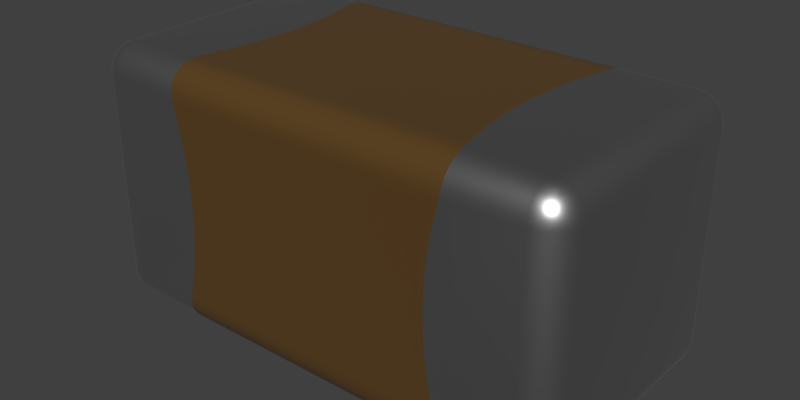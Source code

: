 # Source: GRM155R61E105KA12J.blend  (saved by Blender 3.0.42; exported with 4.5.12 LTS)
import bpy
from mathutils import Matrix  # noqa: F401  (used for matrix-valued properties, if any)

bpy.ops.wm.read_factory_settings(use_empty=True)
scene = bpy.context.scene
scene.name = 'Scene'

# ---- collections
col_collection_1 = bpy.data.collections.new('Collection 1'); scene.collection.children.link(col_collection_1)

# ---- materials (node trees are filled in below, after node groups)
mat_metal = bpy.data.materials.new('Metal')
mat_metal.alpha_threshold = 0.0
mat_metal.diffuse_color = (0.3587, 0.3587, 0.3587, 1.0)
mat_metal.specular_color = (0.2597, 0.2597, 0.2597)
mat_metal.roughness = 0.5
mat_metal.specular_intensity = 0.1643
mat_dark_brown_ceramic = bpy.data.materials.new('Dark Brown Ceramic')
mat_dark_brown_ceramic.alpha_threshold = 0.0
mat_dark_brown_ceramic.diffuse_color = (0.1095, 0.05613, 0.01521, 1.0)
mat_dark_brown_ceramic.specular_color = (0.18, 0.18, 0.18)
mat_dark_brown_ceramic.roughness = 0.5
mat_dark_brown_ceramic.specular_intensity = 0.3

# ---- node groups
ng_metallic = bpy.data.node_groups.new('Metallic', 'ShaderNodeTree')
_s = ng_metallic.interface.new_socket(name='BSDF', in_out='OUTPUT', socket_type='NodeSocketShader')
_s = ng_metallic.interface.new_socket(name='Base Color', in_out='INPUT', socket_type='NodeSocketColor')
_s.default_value = (0.5906, 0.5906, 0.5906, 1.0)
_N = ng_metallic.nodes; _L = ng_metallic.links
n0 = _N.new('ShaderNodeBsdfPrincipled'); n0.name = 'Principled BSDF'; n0.location = (0, 0)
n0.width = 150
n0.subsurface_method = 'BURLEY'
n0.inputs[1].default_value = 1.0
n0.inputs[2].default_value = 0.4
n0.inputs[3].default_value = 1.45
n0.inputs[9].default_value = (1.0, 1.0, 1.0)
n0.inputs[27].default_value = (0.0, 0.0, 0.0, 1.0)
n0.inputs[28].default_value = 1.0
n1 = _N.new('NodeGroupInput'); n1.name = 'Group Input'; n1.location = (-200, 0)
n2 = _N.new('NodeGroupOutput'); n2.name = 'Group Output'; n2.location = (200, 0)
_L.new(n0.outputs[0], n2.inputs[0])
_L.new(n1.outputs[0], n0.inputs[0])
n2.is_active_output = True
ng_ceramic = bpy.data.node_groups.new('Ceramic', 'ShaderNodeTree')
_s = ng_ceramic.interface.new_socket(name='Surface', in_out='OUTPUT', socket_type='NodeSocketShader')
_s = ng_ceramic.interface.new_socket(name='Base Color', in_out='INPUT', socket_type='NodeSocketColor')
_s.default_value = (1.0, 1.0, 1.0, 1.0)
_N = ng_ceramic.nodes; _L = ng_ceramic.links
n0 = _N.new('NodeGroupInput'); n0.name = 'Group Input'; n0.location = (-200, 0)
n1 = _N.new('ShaderNodeBsdfPrincipled'); n1.name = 'Princioked BSDF'; n1.location = (10, 49)
n1.width = 150
n1.subsurface_method = 'BURLEY'
n1.inputs[2].default_value = 0.2
n1.inputs[3].default_value = 1.45
n1.inputs[9].default_value = (1.0, 1.0, 1.0)
n1.inputs[27].default_value = (0.0, 0.0, 0.0, 1.0)
n1.inputs[28].default_value = 1.0
n2 = _N.new('NodeGroupOutput'); n2.name = 'Group Output'; n2.location = (244, 61)
_L.new(n1.outputs[0], n2.inputs[0])
_L.new(n0.outputs[0], n1.inputs[0])
n2.is_active_output = True

# ---- material node trees
mat_metal.use_nodes = True; mat_metal.node_tree.nodes.clear()
_N = mat_metal.node_tree.nodes; _L = mat_metal.node_tree.links
n0 = _N.new('ShaderNodeOutputMaterial'); n0.name = 'Material Output'; n0.location = (300, 300)
n1 = _N.new('ShaderNodeGroup'); n1.name = 'Metallic'; n1.location = (-10, 195)
n1.label = 'Metallic'
n1.node_tree = ng_metallic
n1.inputs[0].default_value = (0.5906, 0.5906, 0.5906, 1.0)
_L.new(n1.outputs[0], n0.inputs[0])
n0.is_active_output = True
mat_dark_brown_ceramic.use_nodes = True; mat_dark_brown_ceramic.node_tree.nodes.clear()
_N = mat_dark_brown_ceramic.node_tree.nodes; _L = mat_dark_brown_ceramic.node_tree.links
n0 = _N.new('ShaderNodeOutputMaterial'); n0.name = 'Material Output'; n0.location = (380, 200)
n1 = _N.new('ShaderNodeGroup'); n1.name = 'Group'; n1.location = (173, 184)
n1.node_tree = ng_ceramic
n1.inputs[0].default_value = (0.1095, 0.05613, 0.01521, 1.0)
_L.new(n1.outputs[0], n0.inputs[0])
n0.is_active_output = True

# ---- world
world_world = bpy.data.worlds.new('World'); scene.world = world_world
world_world.color = (0.05088, 0.05088, 0.05088)
world_world.use_sun_shadow = False
world_world.sun_shadow_jitter_overblur = 0.0
world_world.cycles.sampling_method = 'MANUAL'

# ---- meshes
me_grm155r61e105ka12j = bpy.data.meshes.new('GRM155R61E105KA12J')
me_grm155r61e105ka12j.from_pydata([(0.3341, -0.298, 0.05034), (-0.3321, -0.3, 0.06667), (-0.3341, -0.298, 0.05034), (0.3321, -0.3, 0.06667), (0.3353, -0.2927, 0.03644), (-0.3353, -0.2927, 0.03644), (0.3359, -0.2855, 0.02515), (-0.3359, -0.2855, 0.02515), (0.3359, -0.2761, 0.01553), (-0.3359, -0.2761, 0.01553), (0.3354, -0.265, 0.008004), (-0.3354, -0.265, 0.008004), (0.3344, -0.2526, 0.002856), (-0.3344, -0.2526, 0.002856), (0.3333, -0.2431, 0.0007159), (-0.3333, -0.2431, 0.0007159), (0.3321, -0.2333, 0.0), (-0.3321, -0.2333, 0.0), (-0.5, -0.3, 0.06667), (-0.5, -0.2977, 0.04941), (-0.5, -0.2911, 0.03333), (-0.5, -0.2805, 0.01953), (-0.5, -0.2667, 0.008932), (-0.5, -0.2506, 0.002272), (-0.5, -0.2333, 0.0), (0.5, -0.3, 0.06667), (0.5, -0.2977, 0.04941), (0.5, -0.2911, 0.03333), (0.5, -0.2805, 0.01953), (0.5, -0.2667, 0.008932), (0.5, -0.2506, 0.002272), (0.5, -0.2333, 0.0), (0.3287, -0.2169, 0.0), (0.3312, -0.2278, 0.0), (0.3301, -0.2224, 0.0), (0.3312, 0.2278, 0.0), (0.3301, 0.2224, 0.0), (0.3287, 0.2169, 0.0), (0.3321, 0.2333, 0.0), (-0.3287, -0.2169, 0.0), (-0.3312, -0.2278, 0.0), (-0.3301, -0.2224, 0.0), (0.3128, -0.1456, 0.0), (-0.3128, -0.1456, 0.0), (0.3032, -0.07307, 0.0), (-0.2022, -0.04871, 0.0), (0.2001, -2.284e-07, 0.0), (-0.2001, -2.284e-07, 0.0), (0.2022, 0.04871, 0.0), (-0.3032, 0.07307, 0.0), (0.3128, 0.1456, 0.0), (-0.3128, 0.1456, 0.0), (-0.3287, 0.2169, 0.0), (-0.3312, 0.2278, 0.0), (-0.3301, 0.2224, 0.0), (-0.3321, 0.2333, 0.0), (-0.3321, -0.3, 0.5333), (-0.3312, -0.3, 0.5278), (-0.3287, -0.3, 0.5169), (-0.3301, -0.3, 0.5224), (-0.3287, -0.3, 0.08305), (-0.3301, -0.3, 0.07764), (-0.3312, -0.3, 0.07217), (0.3301, -0.3, 0.5224), (0.3312, -0.3, 0.5278), (0.3287, -0.3, 0.5169), (0.3321, -0.3, 0.5333), (-0.3128, -0.3, 0.4456), (0.3128, -0.3, 0.4456), (-0.3032, -0.3, 0.3731), (0.3032, -0.3, 0.3731), (-0.3, -0.3, 0.3), (0.3, -0.3, 0.3), (-0.3032, -0.3, 0.2269), (0.3032, -0.3, 0.2269), (-0.3128, -0.3, 0.1544), (0.3128, -0.3, 0.1544), (0.3287, -0.3, 0.08305), (0.3301, -0.3, 0.07764), (0.3312, -0.3, 0.07217), (-0.5, -0.3, 0.5333), (-0.5558, -0.2483, 0.03333), (-0.55, -0.2622, 0.03333), (-0.5595, -0.258, 0.04941), (-0.5638, -0.2417, 0.04941), (-0.5577, -0.2333, 0.03333), (-0.5128, -0.2641, 0.008932), (-0.5074, -0.2799, 0.01953), (-0.5214, -0.2753, 0.01953), (-0.542, -0.2547, 0.01953), (-0.5333, -0.2667, 0.01953), (-0.5045, -0.25, 0.002272), (-0.5236, -0.2569, 0.008932), (-0.5466, -0.2407, 0.01953), (-0.5471, -0.2333, 0.01953), (-0.5333, -0.2333, 0.008932), (-0.5308, -0.2461, 0.008932), (-0.5167, -0.2378, 0.002272), (-0.5173, -0.2333, 0.002272), (-0.5142, -0.2545, 0.005075), (-0.5033, -0.2414, 0.0005703), (-0.5122, -0.2455, 0.002272), (-0.5212, -0.2475, 0.005075), (-0.508, -0.2367, 0.0005703), (-0.5024, -0.237, 0.0001427), (-0.5084, -0.2972, 0.04941), (-0.5173, -0.2977, 0.06667), (-0.5246, -0.2928, 0.04941), (-0.5333, -0.2911, 0.06667), (-0.5392, -0.2844, 0.04941), (-0.5471, -0.2805, 0.06667), (-0.5149, -0.2891, 0.03333), (-0.5511, -0.2725, 0.04941), (-0.5577, -0.2667, 0.06667), (-0.5289, -0.2833, 0.03333), (-0.5644, -0.2506, 0.06667), (-0.5408, -0.2742, 0.03333), (-0.5667, -0.2333, 0.06667), (-0.5644, -0.2333, 0.04941), (-0.5, 0.2333, 0.0), (0.5, 0.2333, 0.0), (0.5149, -0.2891, 0.03333), (0.5289, -0.2833, 0.03333), (0.5246, -0.2928, 0.04941), (0.5084, -0.2972, 0.04941), (0.5308, -0.2461, 0.008932), (0.5333, -0.2333, 0.008932), (0.5466, -0.2407, 0.01953), (0.542, -0.2547, 0.01953), (0.5214, -0.2753, 0.01953), (0.5333, -0.2667, 0.01953), (0.5167, -0.2378, 0.002272), (0.5173, -0.2333, 0.002272), (0.5236, -0.2569, 0.008932), (0.5074, -0.2799, 0.01953), (0.5128, -0.2641, 0.008932), (0.5045, -0.25, 0.002272), (0.5212, -0.2475, 0.005075), (0.508, -0.2367, 0.0005703), (0.5122, -0.2455, 0.002272), (0.5142, -0.2545, 0.005075), (0.5033, -0.2414, 0.0005703), (0.5036, -0.2358, 0.0001427), (0.5638, -0.2417, 0.04941), (0.5667, -0.2333, 0.06667), (0.5644, -0.2506, 0.06667), (0.5644, -0.2333, 0.04941), (0.5577, -0.2333, 0.03333), (0.5595, -0.258, 0.04941), (0.5577, -0.2667, 0.06667), (0.5511, -0.2725, 0.04941), (0.5471, -0.2805, 0.06667), (0.5558, -0.2483, 0.03333), (0.5392, -0.2844, 0.04941), (0.5333, -0.2911, 0.06667), (0.55, -0.2622, 0.03333), (0.5471, -0.2333, 0.01953), (0.5173, -0.2977, 0.06667), (0.5408, -0.2742, 0.03333), (0.5, -0.3, 0.5333), (-0.3341, 0.298, 0.05034), (0.3321, 0.3, 0.06667), (0.3341, 0.298, 0.05034), (0.3353, 0.2927, 0.03644), (-0.3321, 0.3, 0.06667), (-0.3353, 0.2927, 0.03644), (0.3359, 0.2855, 0.02515), (-0.3359, 0.2855, 0.02515), (0.3359, 0.2761, 0.01553), (-0.3359, 0.2761, 0.01553), (0.3354, 0.265, 0.008004), (-0.3354, 0.265, 0.008003), (0.3344, 0.2526, 0.002856), (-0.3344, 0.2526, 0.002856), (0.3333, 0.2431, 0.0007159), (-0.3333, 0.2431, 0.0007157), (-0.3341, -0.298, 0.5497), (0.3341, -0.298, 0.5497), (0.3353, -0.2927, 0.5636), (-0.3353, -0.2927, 0.5636), (0.3359, -0.2855, 0.5749), (-0.3359, -0.2855, 0.5749), (0.3359, -0.2761, 0.5845), (-0.3359, -0.2761, 0.5845), (0.3354, -0.265, 0.592), (-0.3354, -0.265, 0.592), (0.3344, -0.2526, 0.5971), (-0.3344, -0.2526, 0.5971), (0.3333, -0.2431, 0.5993), (-0.3333, -0.2431, 0.5993), (0.3321, -0.2333, 0.6), (-0.3321, -0.2333, 0.6), (-0.5, -0.2977, 0.5506), (-0.5, -0.2911, 0.5667), (-0.5, -0.2805, 0.5805), (-0.5, -0.2667, 0.5911), (-0.5, -0.2506, 0.5977), (-0.5, -0.2333, 0.6), (-0.5173, -0.2977, 0.5333), (-0.5333, -0.2911, 0.5333), (-0.5471, -0.2805, 0.5333), (-0.5577, -0.2667, 0.5333), (-0.5644, -0.2506, 0.5333), (-0.5667, -0.2333, 0.5333), (-0.5667, 0.2333, 0.06667), (-0.5644, 0.2333, 0.04941), (-0.5577, 0.2333, 0.03333), (-0.5471, 0.2333, 0.01953), (-0.5333, 0.2333, 0.008932), (-0.5173, 0.2333, 0.002272), (-0.5, 0.3, 0.06667), (-0.5, 0.2977, 0.04941), (-0.5, 0.2911, 0.03333), (-0.5, 0.2805, 0.01953), (-0.5, 0.2667, 0.008932), (-0.5, 0.2506, 0.002272), (0.5, 0.3, 0.06667), (0.5, 0.2977, 0.04941), (0.5, 0.2911, 0.03333), (0.5, 0.2805, 0.01953), (0.5, 0.2667, 0.008932), (0.5, 0.2506, 0.002272), (0.5173, 0.2333, 0.002272), (0.5333, 0.2333, 0.008932), (0.5471, 0.2333, 0.01953), (0.5577, 0.2333, 0.03333), (0.5644, 0.2333, 0.04941), (0.5667, 0.2333, 0.06667), (0.5173, -0.2977, 0.5333), (0.5333, -0.2911, 0.5333), (0.5471, -0.2805, 0.5333), (0.5577, -0.2667, 0.5333), (0.5644, -0.2506, 0.5333), (0.5667, -0.2333, 0.5333), (0.5, -0.2977, 0.5506), (0.5, -0.2911, 0.5667), (0.5, -0.2805, 0.5805), (0.5, -0.2667, 0.5911), (0.5, -0.2506, 0.5977), (0.5, -0.2333, 0.6), (-0.3287, 0.3, 0.5169), (-0.3312, 0.3, 0.5278), (-0.3321, 0.3, 0.5333), (-0.3301, 0.3, 0.5224), (-0.3312, 0.3, 0.07217), (-0.3301, 0.3, 0.07764), (-0.3287, 0.3, 0.08305), (0.3321, 0.3, 0.5333), (0.3287, 0.3, 0.5169), (0.3312, 0.3, 0.5278), (0.3301, 0.3, 0.5224), (0.3128, 0.3, 0.4456), (-0.3128, 0.3, 0.4456), (0.3032, 0.3, 0.3731), (-0.3032, 0.3, 0.3731), (0.3, 0.3, 0.3), (-0.3, 0.3, 0.3), (0.3032, 0.3, 0.2269), (-0.3032, 0.3, 0.2269), (0.3128, 0.3, 0.1544), (-0.3128, 0.3, 0.1544), (0.3287, 0.3, 0.08305), (0.3312, 0.3, 0.07217), (0.3301, 0.3, 0.07764), (-0.3287, -0.2169, 0.6), (-0.3312, -0.2278, 0.6), (-0.3301, -0.2224, 0.6), (-0.3312, 0.2278, 0.6), (-0.3301, 0.2224, 0.6), (-0.3287, 0.2169, 0.6), (-0.3321, 0.2333, 0.6), (0.3287, -0.2169, 0.6), (0.3312, -0.2278, 0.6), (0.3301, -0.2224, 0.6), (0.3128, -0.1456, 0.6), (-0.3128, -0.1456, 0.6), (0.3032, -0.07307, 0.6), (-0.3032, -0.07307, 0.6), (0.3, -2.284e-07, 0.6), (-0.3, -2.284e-07, 0.6), (0.3032, 0.07307, 0.6), (-0.3032, 0.07307, 0.6), (0.3128, 0.1456, 0.6), (-0.3128, 0.1456, 0.6), (0.3287, 0.2169, 0.6), (0.3312, 0.2278, 0.6), (0.3301, 0.2224, 0.6), (0.3321, 0.2333, 0.6), (-0.5, 0.2333, 0.6), (-0.5333, -0.2667, 0.5805), (-0.5408, -0.2742, 0.5667), (-0.5289, -0.2833, 0.5667), (-0.5149, -0.2891, 0.5667), (-0.5246, -0.2928, 0.5506), (-0.5084, -0.2972, 0.5506), (-0.5308, -0.2461, 0.5911), (-0.5333, -0.2333, 0.5911), (-0.5466, -0.2407, 0.5805), (-0.542, -0.2547, 0.5805), (-0.5214, -0.2753, 0.5805), (-0.5167, -0.2378, 0.5977), (-0.5173, -0.2333, 0.5977), (-0.5236, -0.2569, 0.5911), (-0.5074, -0.2799, 0.5805), (-0.5128, -0.2641, 0.5911), (-0.5045, -0.25, 0.5977), (-0.5212, -0.2475, 0.5949), (-0.508, -0.2367, 0.5994), (-0.5122, -0.2455, 0.5977), (-0.5142, -0.2545, 0.5949), (-0.5033, -0.2414, 0.5994), (-0.5036, -0.2358, 0.5999), (-0.5638, -0.2417, 0.5506), (-0.5644, -0.2333, 0.5506), (-0.5577, -0.2333, 0.5667), (-0.5595, -0.258, 0.5506), (-0.5511, -0.2725, 0.5506), (-0.5558, -0.2483, 0.5667), (-0.5392, -0.2844, 0.5506), (-0.55, -0.2622, 0.5667), (-0.5471, -0.2333, 0.5805), (-0.5667, 0.2333, 0.5333), (-0.5333, 0.2667, 0.01953), (-0.5408, 0.2742, 0.03333), (-0.5289, 0.2833, 0.03333), (-0.5149, 0.2891, 0.03333), (-0.5084, 0.2972, 0.04941), (-0.5246, 0.2928, 0.04941), (-0.5308, 0.2461, 0.008932), (-0.5466, 0.2407, 0.01953), (-0.542, 0.2547, 0.01953), (-0.5214, 0.2753, 0.01953), (-0.5167, 0.2378, 0.002272), (-0.5236, 0.2569, 0.008932), (-0.5074, 0.2799, 0.01953), (-0.5128, 0.2641, 0.008932), (-0.5045, 0.25, 0.002272), (-0.5212, 0.2475, 0.005075), (-0.508, 0.2367, 0.0005703), (-0.5122, 0.2455, 0.002272), (-0.5142, 0.2545, 0.005075), (-0.5033, 0.2414, 0.0005703), (-0.5036, 0.2358, 0.0001427), (-0.5638, 0.2417, 0.04941), (-0.5644, 0.2506, 0.06667), (-0.5595, 0.258, 0.04941), (-0.5577, 0.2667, 0.06667), (-0.5511, 0.2725, 0.04941), (-0.5471, 0.2805, 0.06667), (-0.5558, 0.2483, 0.03333), (-0.5392, 0.2844, 0.04941), (-0.5333, 0.2911, 0.06667), (-0.55, 0.2622, 0.03333), (-0.5173, 0.2977, 0.06667), (-0.5, 0.3, 0.5333), (0.5, 0.3, 0.5333), (0.5558, 0.2483, 0.03333), (0.5638, 0.2417, 0.04941), (0.55, 0.2622, 0.03333), (0.5595, 0.258, 0.04941), (0.5128, 0.2641, 0.008932), (0.5074, 0.2799, 0.01953), (0.5214, 0.2753, 0.01953), (0.542, 0.2547, 0.01953), (0.5333, 0.2667, 0.01953), (0.5045, 0.25, 0.002272), (0.5236, 0.2569, 0.008932), (0.5466, 0.2407, 0.01953), (0.5308, 0.2461, 0.008932), (0.5167, 0.2378, 0.002272), (0.5142, 0.2545, 0.005075), (0.5033, 0.2414, 0.0005703), (0.5122, 0.2455, 0.002272), (0.5212, 0.2475, 0.005075), (0.508, 0.2367, 0.0005703), (0.5036, 0.2358, 0.0001427), (0.5084, 0.2972, 0.04941), (0.5173, 0.2977, 0.06667), (0.5246, 0.2928, 0.04941), (0.5333, 0.2911, 0.06667), (0.5392, 0.2844, 0.04941), (0.5471, 0.2805, 0.06667), (0.5149, 0.2891, 0.03333), (0.5511, 0.2725, 0.04941), (0.5577, 0.2667, 0.06667), (0.5289, 0.2833, 0.03333), (0.5644, 0.2506, 0.06667), (0.5408, 0.2742, 0.03333), (0.5667, 0.2333, 0.5333), (0.5558, -0.2483, 0.5667), (0.5638, -0.2417, 0.5506), (0.5577, -0.2333, 0.5667), (0.55, -0.2622, 0.5667), (0.5595, -0.258, 0.5506), (0.5128, -0.2641, 0.5911), (0.5074, -0.2799, 0.5805), (0.5214, -0.2753, 0.5805), (0.542, -0.2547, 0.5805), (0.5333, -0.2667, 0.5805), (0.5045, -0.25, 0.5977), (0.5236, -0.2569, 0.5911), (0.5466, -0.2407, 0.5805), (0.5471, -0.2333, 0.5805), (0.5333, -0.2333, 0.5911), (0.5308, -0.2461, 0.5911), (0.5167, -0.2378, 0.5977), (0.5173, -0.2333, 0.5977), (0.5142, -0.2545, 0.5949), (0.5033, -0.2414, 0.5994), (0.5122, -0.2455, 0.5977), (0.5212, -0.2475, 0.5949), (0.508, -0.2367, 0.5994), (0.5036, -0.2358, 0.5999), (0.5084, -0.2972, 0.5506), (0.5246, -0.2928, 0.5506), (0.5392, -0.2844, 0.5506), (0.5149, -0.2891, 0.5667), (0.5511, -0.2725, 0.5506), (0.5289, -0.2833, 0.5667), (0.5408, -0.2742, 0.5667), (0.5644, -0.2333, 0.5506), (0.5, 0.2333, 0.6), (-0.3341, 0.298, 0.5497), (0.3341, 0.298, 0.5497), (-0.3353, 0.2927, 0.5636), (0.3353, 0.2927, 0.5636), (-0.3359, 0.2855, 0.5749), (0.3359, 0.2855, 0.5749), (-0.3359, 0.2761, 0.5845), (0.3359, 0.2761, 0.5845), (-0.3354, 0.265, 0.592), (0.3354, 0.265, 0.592), (-0.3344, 0.2526, 0.5971), (0.3344, 0.2526, 0.5971), (-0.3333, 0.2431, 0.5993), (0.3333, 0.2431, 0.5993), (-0.5, 0.2977, 0.5506), (-0.5, 0.2911, 0.5667), (-0.5, 0.2805, 0.5805), (-0.5, 0.2667, 0.5911), (-0.5, 0.2506, 0.5977), (-0.5173, 0.2333, 0.5977), (-0.5333, 0.2333, 0.5911), (-0.5471, 0.2333, 0.5805), (-0.5577, 0.2333, 0.5667), (-0.5644, 0.2333, 0.5506), (-0.5173, 0.2977, 0.5333), (-0.5333, 0.2911, 0.5333), (-0.5471, 0.2805, 0.5333), (-0.5577, 0.2667, 0.5333), (-0.5644, 0.2506, 0.5333), (0.5, 0.2977, 0.5506), (0.5, 0.2911, 0.5667), (0.5, 0.2805, 0.5805), (0.5, 0.2667, 0.5911), (0.5, 0.2506, 0.5977), (0.5173, 0.2977, 0.5333), (0.5333, 0.2911, 0.5333), (0.5471, 0.2805, 0.5333), (0.5577, 0.2667, 0.5333), (0.5644, 0.2506, 0.5333), (0.5644, 0.2333, 0.5506), (0.5577, 0.2333, 0.5667), (0.5471, 0.2333, 0.5805), (0.5333, 0.2333, 0.5911), (0.5173, 0.2333, 0.5977), (-0.5333, 0.2667, 0.5805), (-0.5408, 0.2742, 0.5667), (-0.55, 0.2622, 0.5667), (-0.5558, 0.2483, 0.5667), (-0.5595, 0.258, 0.5506), (-0.5638, 0.2417, 0.5506), (-0.5128, 0.2641, 0.5911), (-0.5074, 0.2799, 0.5805), (-0.5214, 0.2753, 0.5805), (-0.542, 0.2547, 0.5805), (-0.5045, 0.25, 0.5977), (-0.5236, 0.2569, 0.5911), (-0.5466, 0.2407, 0.5805), (-0.5308, 0.2461, 0.5911), (-0.5167, 0.2378, 0.5977), (-0.5142, 0.2545, 0.5949), (-0.5033, 0.2414, 0.5994), (-0.5122, 0.2455, 0.5977), (-0.5212, 0.2475, 0.5949), (-0.508, 0.2367, 0.5994), (-0.5024, 0.237, 0.5999), (-0.5084, 0.2972, 0.5506), (-0.5246, 0.2928, 0.5506), (-0.5392, 0.2844, 0.5506), (-0.5149, 0.2891, 0.5667), (-0.5511, 0.2725, 0.5506), (-0.5289, 0.2833, 0.5667), (0.5149, 0.2891, 0.5667), (0.5246, 0.2928, 0.5506), (0.5084, 0.2972, 0.5506), (0.5308, 0.2461, 0.5911), (0.5466, 0.2407, 0.5805), (0.542, 0.2547, 0.5805), (0.5214, 0.2753, 0.5805), (0.5333, 0.2667, 0.5805), (0.5289, 0.2833, 0.5667), (0.5167, 0.2378, 0.5977), (0.5236, 0.2569, 0.5911), (0.5074, 0.2799, 0.5805), (0.5128, 0.2641, 0.5911), (0.5045, 0.25, 0.5977), (0.5212, 0.2475, 0.5949), (0.508, 0.2367, 0.5994), (0.5122, 0.2455, 0.5977), (0.5142, 0.2545, 0.5949), (0.5033, 0.2414, 0.5994), (0.5036, 0.2358, 0.5999), (0.5638, 0.2417, 0.5506), (0.5595, 0.258, 0.5506), (0.5511, 0.2725, 0.5506), (0.5558, 0.2483, 0.5667), (0.5392, 0.2844, 0.5506), (0.55, 0.2622, 0.5667), (0.5408, 0.2742, 0.5667)], [], [(160, 164, 161, 162), (165, 160, 162, 163), (181, 179, 178, 180), (429, 427, 426, 428), (171, 169, 168, 170), (187, 185, 184, 186), (175, 173, 172, 174), (287, 435, 434, 270), (354, 436, 422, 242), (27, 26, 0, 4), (194, 193, 179, 181), (454, 453, 429, 431), (9, 7, 21), (432, 430, 439, 440), (174, 172, 221, 120), (17, 15, 24), (159, 234, 177, 66), (212, 211, 160, 165), (180, 178, 235, 236), (28, 6, 8), (12, 10, 11, 13), (455, 454, 431, 433), (119, 215, 173, 175), (31, 14, 16), (32, 33, 16), (32, 34, 33), (35, 36, 37), (38, 35, 37), (39, 17, 40), (39, 40, 41), (39, 42, 32), (246, 261, 161, 164), (271, 264, 191, 190), (45, 46, 44), (45, 44, 43), (50, 49, 51, 37), (49, 50, 48), (49, 48, 47), (42, 39, 43, 44), (52, 37, 51), (53, 52, 54), (260, 259, 261, 246), (55, 52, 53), (56, 57, 58), (57, 59, 58), (60, 61, 62), (60, 62, 1), (63, 64, 65), (64, 66, 65), (287, 270, 269, 284), (93, 81, 85, 94), (275, 274, 276, 277), (256, 255, 257, 258), (277, 276, 278, 279), (281, 280, 282, 283), (240, 248, 251, 252), (78, 77, 79), (37, 52, 55, 38), (79, 77, 3), (56, 80, 57), (57, 80, 59), (59, 80, 58), (58, 80, 67), (67, 80, 69), (69, 80, 71), (71, 80, 18), (71, 18, 73), (73, 18, 75), (75, 18, 60), (60, 18, 61), (61, 18, 62), (62, 18, 1), (467, 492, 488, 489), (349, 206, 205, 343), (349, 343, 344, 345), (464, 463, 497, 496), (86, 87, 88), (478, 475, 468, 469), (289, 298, 319, 290), (305, 304, 195, 196), (304, 302, 289, 299), (302, 295, 298, 289), (208, 207, 329, 328), (206, 349, 329, 207), (96, 89, 93), (220, 360, 365, 221), (99, 91, 86), (99, 86, 92), (341, 339, 340, 336), (100, 24, 23), (100, 23, 91), (373, 372, 370, 366), (102, 92, 96), (102, 96, 97), (103, 98, 24), (103, 97, 98), (411, 409, 410, 405), (104, 103, 24), (104, 100, 101), (104, 101, 103), (104, 24, 100), (493, 495, 451, 452), (204, 344, 343, 205), (350, 347, 346, 348), (293, 318, 200, 199), (392, 419, 417, 393), (318, 316, 201, 200), (325, 324, 327, 326), (303, 292, 193, 194), (150, 148, 145, 149), (468, 467, 489, 491), (303, 299, 291, 292), (18, 106, 105, 19), (299, 289, 290, 291), (24, 40, 17), (24, 41, 40), (24, 39, 41), (24, 43, 39), (24, 45, 43), (48, 120, 31, 46), (119, 54, 52), (119, 53, 54), (119, 55, 53), (119, 49, 47), (119, 51, 49), (119, 52, 51), (33, 31, 16), (34, 31, 33), (32, 31, 34), (42, 31, 32), (44, 31, 42), (46, 31, 44), (407, 409, 408, 399), (50, 120, 48), (37, 120, 50), (36, 120, 37), (35, 120, 36), (38, 120, 35), (385, 382, 378, 380), (84, 118, 85, 81), (494, 456, 495, 493), (22, 21, 87, 86), (125, 127, 128), (398, 396, 418, 419), (416, 418, 396, 395), (369, 368, 223, 222), (479, 477, 466, 475), (400, 394, 396, 398), (439, 438, 473, 472), (437, 490, 473, 438), (135, 129, 134), (237, 394, 399, 238), (137, 131, 125), (137, 125, 133), (374, 372, 373, 369), (138, 31, 132), (138, 132, 131), (119, 47, 45, 24), (140, 133, 135), (140, 135, 136), (141, 30, 31), (141, 136, 30), (306, 308, 307, 300), (142, 31, 138), (142, 138, 139), (142, 141, 31), (142, 139, 141), (117, 118, 84, 115), (336, 335, 214, 215), (153, 150, 151, 154), (148, 143, 145), (150, 149, 151), (359, 357, 356, 358), (417, 415, 229, 230), (347, 350, 323, 352), (462, 516, 497, 463), (383, 380, 379, 381), (493, 501, 517, 494), (93, 89, 82, 81), (321, 445, 471, 450), (466, 474, 492, 467), (63, 65, 159), (64, 63, 159), (66, 64, 159), (68, 70, 159), (65, 68, 159), (159, 70, 72), (79, 3, 25), (78, 79, 25), (77, 78, 25), (76, 77, 25), (74, 76, 25), (72, 74, 25), (159, 72, 25), (191, 189, 188, 190), (90, 116, 82, 89), (70, 69, 71, 72), (431, 429, 428, 430), (6, 4, 5, 7), (179, 176, 177, 178), (66, 177, 176, 56), (252, 251, 253, 254), (423, 247, 242, 422), (425, 423, 422, 424), (427, 425, 424, 426), (169, 167, 166, 168), (10, 8, 9, 11), (433, 431, 430, 432), (14, 12, 13, 15), (16, 14, 15, 17), (18, 19, 2, 1), (5, 2, 19, 20), (426, 424, 437, 438), (194, 181, 183), (11, 9, 21, 22), (26, 25, 3, 0), (421, 455, 433, 435), (197, 189, 191), (450, 449, 346, 344), (233, 232, 145, 144), (229, 228, 157, 154), (449, 448, 348, 346), (232, 231, 149, 145), (448, 447, 351, 348), (233, 144, 227, 388), (204, 205, 118, 117), (8, 6, 7, 9), (296, 301, 441, 442), (227, 386, 460, 388), (381, 379, 457, 458), (192, 80, 56, 176), (214, 213, 169, 171), (7, 5, 20, 21), (213, 167, 169), (430, 428, 438, 439), (172, 170, 220, 221), (368, 366, 364, 363), (119, 175, 55), (211, 210, 164, 160), (178, 177, 234, 235), (453, 452, 425, 427), (29, 28, 8, 10), (168, 166, 219), (30, 29, 10, 12), (31, 30, 12, 14), (38, 174, 120), (95, 94, 207, 208), (447, 446, 353, 351), (239, 406, 465, 421), (230, 229, 154, 151), (321, 450, 344, 204), (388, 461, 420, 233), (106, 18, 80, 198), (147, 156, 224, 225), (113, 110, 200, 201), (384, 381, 458, 459), (313, 314, 444, 445), (156, 126, 223, 224), (451, 355, 247, 423), (193, 192, 176, 179), (166, 163, 218, 219), (170, 168, 219, 220), (182, 180, 236), (13, 11, 22, 23), (15, 13, 23, 24), (190, 188, 239), (240, 241, 242), (240, 243, 241), (244, 245, 246), (164, 244, 246), (56, 58, 65, 66), (248, 249, 250), (248, 247, 249), (65, 58, 67, 68), (68, 67, 69, 70), (72, 71, 73, 74), (254, 253, 255, 256), (74, 73, 75, 76), (283, 282, 284, 269), (262, 261, 263), (248, 240, 242, 247), (161, 261, 262), (264, 265, 191), (264, 266, 265), (267, 268, 269), (270, 267, 269), (39, 32, 16, 17), (271, 190, 272), (271, 272, 273), (76, 75, 60, 77), (258, 257, 259, 260), (279, 278, 280, 281), (215, 214, 171, 173), (46, 45, 47, 48), (264, 271, 274, 275), (77, 60, 1, 3), (285, 284, 286), (287, 284, 285), (265, 197, 191), (266, 197, 265), (264, 197, 266), (275, 197, 264), (277, 197, 275), (279, 197, 277), (288, 197, 279), (281, 288, 279), (283, 288, 281), (269, 288, 283), (268, 288, 269), (267, 288, 268), (270, 288, 267), (364, 362, 385, 387), (316, 318, 290, 319), (124, 26, 27, 121), (479, 478, 443, 442), (295, 297, 298), (334, 331, 324, 325), (506, 505, 454, 455), (135, 133, 130, 129), (477, 472, 474, 466), (126, 156, 127, 125), (334, 325, 212, 213), (304, 299, 303), (136, 135, 29, 30), (306, 300, 295), (306, 295, 302), (484, 480, 485, 483), (307, 197, 301), (307, 301, 300), (510, 509, 507, 503), (309, 302, 304), (309, 304, 305), (310, 196, 197), (310, 305, 196), (481, 483, 482, 476), (311, 310, 197), (311, 307, 308), (311, 308, 310), (311, 197, 307), (390, 232, 233, 420), (471, 445, 444, 469), (393, 417, 231, 232), (470, 450, 471, 469), (107, 105, 106, 108), (380, 378, 377, 379), (352, 349, 345, 347), (478, 469, 444, 443), (491, 489, 448, 449), (519, 518, 514, 515), (401, 397, 392, 389), (159, 228, 413, 234), (415, 417, 419, 418), (322, 330, 352, 323), (24, 98, 209, 119), (130, 128, 155, 158), (152, 147, 146, 143), (324, 323, 350, 327), (237, 236, 395, 394), (328, 329, 330), (490, 492, 474, 473), (439, 472, 476, 440), (92, 86, 88, 90), (96, 92, 90, 89), (404, 401, 402, 403), (134, 121, 27, 28), (335, 331, 334), (97, 96, 95, 98), (337, 332, 328), (337, 328, 333), (507, 509, 508, 502), (338, 119, 209), (338, 209, 332), (102, 101, 99, 92), (340, 333, 335), (340, 335, 336), (341, 215, 119), (341, 336, 215), (137, 139, 138, 131), (342, 119, 338), (342, 338, 339), (342, 339, 341), (342, 341, 119), (111, 20, 19, 105), (357, 386, 227, 226), (494, 517, 457, 456), (416, 413, 228, 414), (294, 293, 199, 198), (517, 515, 458, 457), (155, 152, 143, 148), (314, 317, 297, 320), (488, 487, 446, 447), (109, 107, 108, 110), (504, 499, 501, 493), (216, 377, 376, 217), (122, 153, 123, 121), (475, 466, 467, 468), (241, 354, 242), (243, 354, 241), (240, 354, 243), (252, 354, 240), (254, 354, 252), (256, 354, 254), (210, 354, 256), (258, 210, 256), (260, 210, 258), (246, 210, 260), (245, 210, 246), (244, 210, 245), (164, 210, 244), (355, 253, 251), (355, 251, 248), (355, 248, 250), (355, 250, 249), (355, 249, 247), (255, 253, 355), (216, 161, 262), (216, 262, 263), (216, 263, 261), (216, 261, 259), (216, 259, 257), (216, 257, 255), (216, 255, 355), (326, 211, 212, 325), (501, 519, 515, 517), (296, 320, 297, 295), (360, 361, 362), (500, 498, 518, 519), (349, 352, 330, 329), (208, 328, 332, 209), (435, 433, 432, 434), (503, 496, 498, 500), (468, 491, 470, 469), (147, 152, 127, 156), (368, 363, 367), (464, 496, 502, 465), (370, 365, 360), (370, 360, 366), (141, 139, 140, 136), (371, 120, 221), (371, 221, 365), (140, 139, 137, 133), (373, 366, 368), (373, 368, 369), (374, 222, 120), (374, 369, 222), (317, 312, 202, 315), (375, 374, 120), (375, 120, 371), (375, 371, 372), (375, 372, 374), (490, 437, 436, 487), (487, 436, 354, 446), (123, 153, 154, 157), (359, 383, 384, 386), (383, 381, 384), (293, 294, 292, 291), (504, 493, 452, 453), (347, 345, 344, 346), (122, 158, 150, 153), (367, 363, 358, 356), (203, 202, 312, 313), (357, 359, 386), (82, 116, 109, 112), (500, 519, 501, 499), (115, 113, 201, 202), (516, 462, 461, 513), (518, 516, 513, 514), (135, 134, 28, 29), (394, 395, 396), (364, 387, 358, 363), (143, 146, 144, 145), (126, 125, 131, 132), (505, 503, 500, 499), (133, 125, 128, 130), (304, 303, 194, 195), (416, 235, 234, 413), (404, 397, 401), (111, 114, 88, 87), (407, 399, 394), (407, 394, 400), (511, 509, 510, 506), (408, 239, 238), (408, 238, 399), (340, 339, 337, 333), (410, 400, 404), (410, 404, 405), (411, 406, 239), (411, 405, 406), (337, 339, 338, 332), (412, 239, 408), (412, 408, 409), (412, 409, 411), (412, 411, 239), (317, 314, 313, 312), (326, 353, 210, 211), (327, 350, 348, 351), (123, 157, 124, 121), (316, 315, 202, 201), (417, 230, 231), (380, 383, 387, 385), (218, 382, 361, 219), (326, 327, 351, 353), (492, 490, 487, 488), (382, 385, 362, 361), (25, 26, 124, 157), (390, 393, 232), (358, 387, 383, 359), (213, 212, 165, 167), (239, 272, 190), (239, 273, 272), (239, 271, 273), (239, 274, 271), (239, 276, 274), (278, 276, 239), (421, 286, 284), (421, 285, 286), (421, 287, 285), (421, 280, 278), (421, 282, 280), (421, 284, 282), (421, 278, 239), (0, 3, 1, 2), (4, 0, 2, 5), (167, 165, 163, 166), (183, 181, 180, 182), (185, 183, 182, 184), (173, 171, 170, 172), (189, 187, 186, 188), (55, 175, 174, 38), (452, 451, 423, 425), (163, 162, 217, 218), (28, 27, 4, 6), (195, 194, 183, 185), (428, 426, 438), (196, 195, 185, 187), (197, 196, 187, 189), (270, 434, 288), (144, 146, 226, 227), (85, 118, 205, 206), (117, 115, 202, 203), (110, 108, 199, 200), (403, 402, 463, 464), (379, 377, 456, 457), (402, 391, 462, 463), (203, 313, 445, 321), (98, 95, 208, 209), (231, 230, 151, 149), (108, 106, 198, 199), (320, 296, 442, 443), (216, 217, 162, 161), (424, 422, 436, 437), (434, 432, 440, 288), (453, 427, 429), (184, 182, 236, 237), (186, 184, 237, 238), (188, 186, 238, 239), (421, 435, 287), (446, 354, 210, 353), (406, 403, 464, 465), (301, 197, 288, 441), (94, 85, 206, 207), (132, 31, 120, 222), (126, 132, 222, 223), (314, 320, 443, 444), (117, 203, 321, 204), (228, 159, 25, 157), (146, 147, 225, 226), (377, 216, 355, 456), (386, 384, 459, 460), (331, 322, 323, 324), (393, 390, 389, 392), (294, 192, 193, 292), (83, 115, 84, 81), (335, 334, 213, 214), (472, 473, 474), (516, 518, 498, 497), (480, 479, 442, 441), (335, 333, 322, 331), (333, 328, 330, 322), (96, 93, 94, 95), (20, 111, 87, 21), (479, 475, 478), (296, 295, 300, 301), (481, 476, 472), (481, 472, 477), (103, 101, 102, 97), (482, 288, 440), (482, 440, 476), (309, 308, 306, 302), (484, 477, 479), (484, 479, 480), (485, 441, 288), (485, 480, 441), (309, 305, 310, 308), (486, 483, 485), (486, 288, 482), (486, 482, 483), (486, 485, 288), (355, 451, 495, 456), (357, 226, 225, 356), (112, 109, 110, 113), (83, 112, 113, 115), (82, 112, 83, 81), (484, 483, 481, 477), (418, 416, 414, 415), (235, 416, 395, 236), (489, 488, 447, 448), (158, 155, 148, 150), (134, 129, 122, 121), (513, 461, 388, 460), (398, 419, 392, 397), (382, 376, 377, 378), (368, 367, 224, 223), (496, 497, 498), (130, 158, 122, 129), (152, 155, 128, 127), (405, 404, 403, 406), (404, 400, 398, 397), (366, 360, 362, 364), (220, 219, 361, 360), (367, 356, 225, 224), (505, 499, 504), (22, 86, 91, 23), (507, 502, 496), (507, 496, 503), (99, 101, 100, 91), (508, 421, 465), (508, 465, 502), (410, 409, 407, 400), (510, 503, 505), (510, 505, 506), (511, 455, 421), (511, 506, 455), (370, 372, 371, 365), (512, 421, 508), (512, 508, 509), (512, 511, 421), (512, 509, 511), (80, 192, 294, 198), (382, 218, 217, 376), (470, 491, 449, 450), (514, 513, 460), (515, 459, 458), (319, 317, 315, 316), (515, 514, 460, 459), (114, 111, 105, 107), (401, 389, 391, 402), (415, 414, 228, 229), (291, 290, 318, 293), (317, 319, 298, 297), (505, 504, 453, 454), (390, 420, 391, 389), (116, 114, 107, 109), (90, 88, 114, 116), (391, 420, 461, 462)])
me_grm155r61e105ka12j.polygons.foreach_set('use_smooth', [True] * 655)
me_grm155r61e105ka12j.polygons.foreach_set('material_index', [1, 1, 1, 1, 1, 1, 1, 1, 0, 0, 0, 0, 0, 0, 0, 0, 0, 0, 0, 0, 1, 0, 0, 0, 0, 0, 0, 0, 0, 0, 1, 1, 1, 1, 1, 1, 1, 1, 1, 1, 0, 1, 0, 0, 0, 0, 0, 0, 0, 1, 0, 1, 1, 1, 1, 1, 0, 1, 0, 0, 0, 0, 0, 0, 0, 0, 0, 0, 0, 0, 0, 0, 0, 0, 0, 0, 0, 0, 0, 0, 0, 0, 0, 0, 0, 0, 0, 0, 0, 0, 0, 0, 0, 0, 0, 0, 0, 0, 0, 0, 0, 0, 0, 0, 0, 0, 0, 0, 0, 0, 0, 0, 0, 0, 0, 0, 0, 0, 0, 0, 0, 0, 0, 0, 0, 0, 0, 0, 0, 0, 0, 0, 0, 0, 0, 0, 0, 0, 0, 0, 0, 0, 0, 0, 0, 0, 0, 0, 0, 0, 0, 0, 0, 0, 0, 0, 0, 0, 0, 0, 0, 0, 0, 0, 0, 0, 0, 0, 0, 0, 0, 0, 0, 0, 0, 0, 0, 0, 0, 0, 0, 0, 0, 0, 0, 0, 0, 0, 0, 0, 0, 0, 0, 0, 1, 0, 1, 1, 1, 1, 1, 1, 1, 1, 1, 1, 1, 1, 1, 1, 0, 0, 0, 0, 0, 0, 0, 0, 0, 0, 0, 0, 0, 0, 0, 0, 1, 0, 0, 0, 0, 0, 0, 0, 0, 0, 0, 0, 0, 0, 0, 0, 0, 0, 0, 0, 0, 0, 0, 0, 0, 0, 0, 0, 0, 0, 0, 0, 0, 0, 0, 0, 0, 0, 0, 0, 0, 0, 0, 0, 1, 0, 0, 1, 1, 1, 1, 1, 1, 0, 1, 0, 0, 0, 0, 0, 1, 0, 0, 1, 1, 1, 0, 1, 1, 1, 0, 0, 0, 0, 0, 0, 0, 0, 0, 0, 0, 0, 0, 0, 0, 0, 0, 0, 0, 0, 0, 0, 0, 0, 0, 0, 0, 0, 0, 0, 0, 0, 0, 0, 0, 0, 0, 0, 0, 0, 0, 0, 0, 0, 0, 0, 0, 0, 0, 0, 0, 0, 0, 0, 0, 0, 0, 0, 0, 0, 0, 0, 0, 0, 0, 0, 0, 0, 0, 0, 0, 0, 0, 0, 0, 0, 0, 0, 0, 0, 0, 0, 0, 0, 0, 0, 0, 0, 0, 0, 0, 0, 0, 0, 0, 0, 0, 0, 0, 0, 0, 0, 0, 0, 0, 0, 0, 0, 0, 0, 0, 0, 0, 0, 0, 0, 0, 0, 0, 0, 0, 0, 0, 0, 0, 0, 0, 0, 0, 0, 0, 0, 0, 1, 0, 0, 0, 0, 0, 0, 0, 0, 0, 0, 0, 0, 0, 0, 0, 0, 0, 0, 0, 0, 0, 0, 0, 0, 0, 0, 0, 0, 0, 0, 0, 0, 0, 0, 0, 0, 0, 0, 0, 0, 0, 0, 0, 0, 0, 0, 0, 0, 0, 0, 0, 0, 0, 0, 0, 0, 0, 0, 0, 0, 0, 0, 0, 0, 0, 0, 0, 0, 0, 0, 0, 0, 0, 0, 0, 0, 0, 0, 0, 0, 0, 0, 0, 0, 0, 0, 0, 0, 0, 0, 0, 1, 1, 1, 1, 1, 1, 1, 1, 0, 0, 0, 0, 0, 0, 0, 0, 0, 0, 0, 0, 0, 0, 0, 0, 0, 0, 0, 0, 0, 0, 0, 0, 0, 0, 0, 0, 0, 0, 0, 0, 0, 0, 0, 0, 0, 0, 0, 0, 0, 0, 0, 0, 0, 0, 0, 0, 0, 0, 0, 0, 0, 0, 0, 0, 0, 0, 0, 0, 0, 0, 0, 0, 0, 0, 0, 0, 0, 0, 0, 0, 0, 0, 0, 0, 0, 0, 0, 0, 0, 0, 0, 0, 0, 0, 0, 0, 0, 0, 0, 0, 0, 0, 0, 0, 0, 0, 0, 0, 0, 0, 0, 0, 0, 0, 0, 0, 0, 0, 0, 0, 0, 0, 0, 0, 0, 0, 0, 0, 0, 0, 0, 0, 0, 0])
me_grm155r61e105ka12j.materials.append(mat_metal)
me_grm155r61e105ka12j.materials.append(mat_dark_brown_ceramic)
me_grm155r61e105ka12j.use_remesh_preserve_volume = False
me_grm155r61e105ka12j.use_remesh_preserve_attributes = False
me_grm155r61e105ka12j.use_mirror_vertex_groups = False
me_grm155r61e105ka12j.update()

# ---- objects
ob_grm155r61e105ka12j = bpy.data.objects.new('GRM155R61E105KA12J', me_grm155r61e105ka12j)

# ---- transforms, parenting, visibility, modifiers, constraints
ob_grm155r61e105ka12j.location = (0.0, 0.0, 0.0)
ob_grm155r61e105ka12j.lineart.crease_threshold = 0.0

# ---- collection membership
col_collection_1.objects.link(ob_grm155r61e105ka12j)

# ---- scene / render settings (as saved in the file)
scene.frame_start = 1; scene.frame_end = 250; scene.frame_set(0)
scene.render.engine = 'CYCLES'
scene.render.resolution_x = 4000
scene.render.resolution_y = 2000
scene.render.dither_intensity = 0.0
scene.cycles.use_denoising = False
scene.cycles.samples = 128
scene.cycles.sampling_pattern = 'TABULATED_SOBOL'
scene.cycles.light_sampling_threshold = 0.0
scene.cycles.use_adaptive_sampling = False
scene.cycles.use_light_tree = False
scene.cycles.blur_glossy = 0.0
scene.cycles.sample_clamp_indirect = 0.0
scene.view_settings.view_transform = 'Standard'
bpy.context.view_layer.update()

# ---- added for rendering (the .blend has no active camera and no usable light): camera, sun
cam_auto = bpy.data.cameras.new('AutoCamera')
cam_auto.lens = 50.0
cam_auto.sensor_width = 36.0
cam_auto.clip_end = 1000.0
ob_auto_camera = bpy.data.objects.new('AutoCamera', cam_auto)
scene.collection.objects.link(ob_auto_camera)
ob_auto_camera.location = (1.30992, -1.5719, 1.34793)
ob_auto_camera.rotation_euler = (1.09748, -7.21219e-08, 0.694738)
scene.camera = ob_auto_camera
light_auto_sun = bpy.data.lights.new('AutoSun', 'SUN')
light_auto_sun.energy = 3.0
light_auto_sun.angle = 0.0523599
ob_auto_sun = bpy.data.objects.new('AutoSun', light_auto_sun)
scene.collection.objects.link(ob_auto_sun)
ob_auto_sun.rotation_euler = (0.872665, 0.174533, 0.523599)
bpy.context.view_layer.update()
